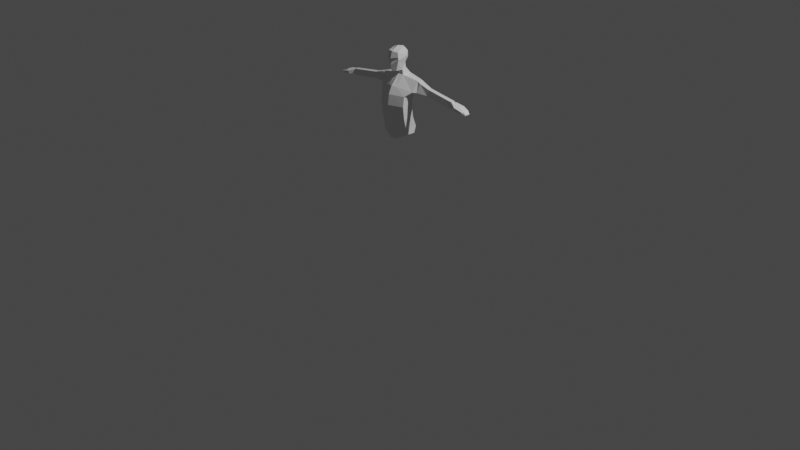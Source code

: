 # Source: Full_Character.blend  (saved by Blender 3.1.7; exported with 4.5.12 LTS)
import bpy
from mathutils import Matrix  # noqa: F401  (used for matrix-valued properties, if any)

bpy.ops.wm.read_factory_settings(use_empty=True)
scene = bpy.context.scene
scene.name = 'Scene'

# ---- collections
col_collection = bpy.data.collections.new('Collection'); scene.collection.children.link(col_collection)
col_camera_and_light = bpy.data.collections.new('Camera and light'); scene.collection.children.link(col_camera_and_light)
col_simple_man_references = bpy.data.collections.new('Simple man references'); scene.collection.children.link(col_simple_man_references)

# ---- materials (node trees are filled in below, after node groups)
mat_material = bpy.data.materials.new('Material')
mat_material.alpha_threshold = 0.0
mat_material.use_transparent_shadow = False
mat_material.line_color = (0.0, 0.0, 0.0, 1.0)

# ---- material node trees
mat_material.use_nodes = True; mat_material.node_tree.nodes.clear()
_N = mat_material.node_tree.nodes; _L = mat_material.node_tree.links
n0 = _N.new('ShaderNodeOutputMaterial'); n0.name = 'Material Output'; n0.location = (300, 300)
n1 = _N.new('ShaderNodeBsdfPrincipled'); n1.name = 'Principled BSDF'; n1.location = (10, 300)
n1.distribution = 'GGX'
n1.subsurface_method = 'RANDOM_WALK_SKIN'
n1.inputs[2].default_value = 0.4
n1.inputs[3].default_value = 1.45
n1.inputs[27].default_value = (0.0, 0.0, 0.0, 1.0)
n1.inputs[28].default_value = 1.0
_L.new(n1.outputs[0], n0.inputs[0])
n0.is_active_output = True

# ---- world
world_world = bpy.data.worlds.new('World'); scene.world = world_world
world_world.use_nodes = True; world_world.node_tree.nodes.clear()
_N = world_world.node_tree.nodes; _L = world_world.node_tree.links
n0 = _N.new('ShaderNodeOutputWorld'); n0.name = 'World Output'; n0.location = (300, 300)
n1 = _N.new('ShaderNodeBackground'); n1.name = 'Background'; n1.location = (10, 300)
n1.inputs[0].default_value = (0.05088, 0.05088, 0.05088, 1.0)
_L.new(n1.outputs[0], n0.inputs[0])
n0.is_active_output = True
world_world.color = (0.05088, 0.05088, 0.05088)
world_world.use_sun_shadow = False
world_world.sun_shadow_jitter_overblur = 0.0

# ---- cameras
cam_camera = bpy.data.cameras.new('Camera')
cam_camera.clip_end = 100.0
cam_camera.ortho_scale = 7.314

# ---- lights
light_light = bpy.data.lights.new('Light', 'POINT')
light_light.transmission_factor = 0.0
light_light.energy = 1000.0
light_light.shadow_soft_size = 0.1
light_light.shadow_maximum_resolution = 0.006
light_light.use_absolute_resolution = True

# ---- meshes
me_cube = bpy.data.meshes.new('Cube')
me_cube.from_pydata([(1.456, 0.6063, 1.341), (1.0, 0.1625, -0.3074), (1.455, 0.2367, 1.334), (1.0, -0.6084, -0.2942), (0.0, 0.38, -0.3111), (0.0, -0.05846, 1.583), (0.0, -0.9656, -0.2881), (0.0, 0.6014, 1.615), (1.0, 0.2706, 0.3233), (1.0, -0.52, 0.3759), (0.0, -0.8862, 0.4003), (0.0, 0.4936, 0.3085), (1.344, 0.5486, 0.5181), (1.367, -0.1861, 0.6808), (0.0, -0.6503, 0.9126), (0.0, 0.632, 0.6255), (0.2271, -0.8845, -0.2895), (0.3419, 0.6137, 1.593), (0.2271, 0.3306, -0.3102), (0.3417, 0.00855, 1.56), (0.2271, -0.803, 0.3948), (0.2271, 0.4429, 0.3118), (0.3105, -0.5449, 0.8729), (0.3051, 0.613, 0.6141), (0.2271, -0.7968, -1.079), (1.0, -0.5207, -1.084), (1.0, 0.2502, -1.097), (0.2271, 0.4183, -1.1), (0.0, 0.4677, -1.101), (0.0, -0.8778, -1.078), (0.2271, -0.7968, -1.079), (1.0, -0.5207, -1.084), (1.0, 0.2502, -1.097), (0.2271, 0.4183, -1.1), (0.0, 0.4677, -1.101), (0.0, -0.8778, -1.078), (0.2271, -0.631, -1.948), (1.0, -0.355, -1.784), (1.0, 0.5124, -1.797), (0.2271, 0.5841, -1.969), (0.0, 0.6335, -1.97), (0.0, -0.7121, -1.947), (0.2672, -0.5143, -2.626), (1.027, -0.2991, -2.213), (1.027, 0.3534, -2.224), (0.2672, 0.4328, -2.643), (0.0, 0.4712, -2.643), (0.0, -0.5775, -2.625), (0.2966, 0.00855, 1.864), (0.0, -0.05846, 1.887), (0.0, 0.3906, 2.078), (0.2968, 0.2859, 1.999), (0.4772, 0.153, 2.767), (0.0, 0.5496, 2.706), (0.3239, 0.4448, 2.649), (0.3327, -0.06364, 3.299), (0.0, -0.1106, 3.409), (0.0, 0.3629, 3.292), (0.3268, 0.2321, 3.257), (0.2391, -0.4592, 1.881), (0.0, -0.6152, 1.85), (0.4683, -0.4969, 2.632), (0.0, -0.6441, 2.485), (0.4009, -0.4901, 3.1), (0.0, -0.6095, 3.133), (0.0, 0.5292, 3.085), (0.3426, 0.4159, 3.035), (0.4511, 0.07956, 2.92), (0.4462, -0.4946, 2.786), (0.0, -0.7269, 2.693), (0.0, 0.3887, 2.352), (0.4206, 0.1078, 2.484), (0.2578, 0.284, 2.288), (0.3965, -0.4851, 2.397), (0.0, -0.7081, 2.267), (1.685, 0.5709, 1.266), (1.684, 0.18, 1.254), (1.586, 0.4914, 0.5895), (1.607, -0.02973, 0.6763), (2.417, 0.4764, 1.05), (2.417, 0.2001, 1.039), (2.353, 0.4148, 0.6105), (2.366, 0.1214, 0.6469), (2.595, 0.4764, 1.024), (2.594, 0.2001, 1.013), (2.53, 0.4148, 0.5844), (2.544, 0.1214, 0.6208), (2.783, 0.4764, 0.9962), (2.783, 0.2001, 0.9853), (2.719, 0.4148, 0.5567), (2.732, 0.1214, 0.5931), (4.427, 0.4032, 0.7078), (4.43, 0.2236, 0.7137), (4.386, 0.3796, 0.4585), (4.392, 0.1977, 0.4696), (4.429, 0.4764, 0.7544), (4.428, 0.2001, 0.7435), (4.364, 0.4148, 0.3149), (4.378, 0.1214, 0.3513), (5.073, 0.5951, 0.5897), (5.073, 0.1566, 0.577), (5.032, 0.5604, 0.3965), (5.039, 0.1745, 0.3844), (4.478, 0.5133, 0.4455), (4.484, 0.1987, 0.4355), (4.519, 0.5369, 0.6948), (4.517, 0.1531, 0.6773), (5.073, 0.5951, 0.5897), (5.073, 0.1624, 0.5909), (5.032, 0.5604, 0.3965), (5.036, 0.1242, 0.4018), (5.423, 0.5992, 0.3945), (5.423, 0.1665, 0.3932), (5.382, 0.5645, 0.3085), (5.386, 0.1282, 0.309), (5.577, 0.5494, 0.2238), (5.579, 0.2435, 0.2252), (5.551, 0.5266, 0.1674), (5.555, 0.2184, 0.1699), (5.073, -0.02102, 0.5236), (5.039, -0.003064, 0.3309), (4.816, 0.006661, 0.3515), (4.85, -0.02241, 0.5639), (5.073, 0.1566, 0.577), (5.039, 0.1745, 0.3844), (5.073, -0.02102, 0.5236), (5.039, -0.003064, 0.3309), (5.341, 0.09221, 0.4744), (5.324, 0.1012, 0.3783), (5.341, 0.00361, 0.4477), (5.325, 0.01257, 0.3516), (5.479, 0.0788, 0.4232), (5.466, 0.08577, 0.3484), (5.479, 0.009874, 0.4025), (5.466, 0.01684, 0.3277)], [], [(4, 18, 27, 28), (23, 17, 0, 12), (19, 17, 51, 48), (22, 19, 5, 14), (16, 20, 10, 6), (18, 21, 8, 1), (1, 8, 9, 3), (20, 22, 14, 10), (21, 23, 12, 8), (8, 12, 13, 9), (11, 15, 23, 21), (9, 13, 22, 20), (4, 11, 21, 18), (3, 9, 20, 16), (13, 2, 19, 22), (0, 17, 19, 2), (15, 7, 17, 23), (18, 1, 26, 27), (24, 29, 35, 30), (26, 25, 31, 32), (16, 6, 29, 24), (1, 3, 25, 26), (3, 16, 24, 25), (30, 35, 41, 36), (32, 31, 37, 38), (28, 27, 33, 34), (25, 24, 30, 31), (27, 26, 32, 33), (36, 41, 47, 42), (38, 37, 43, 44), (34, 33, 39, 40), (31, 30, 36, 37), (33, 32, 38, 39), (45, 44, 43, 42), (46, 45, 42, 47), (40, 39, 45, 46), (37, 36, 42, 43), (39, 38, 44, 45), (71, 52, 61, 73), (5, 19, 48, 49), (17, 7, 50, 51), (66, 65, 57, 58), (71, 72, 54, 52), (72, 70, 53, 54), (58, 57, 56, 55), (49, 48, 59, 60), (67, 66, 58, 55), (74, 73, 61, 62), (69, 68, 63, 64), (67, 55, 63, 68), (55, 56, 64, 63), (52, 67, 68, 61), (62, 61, 68, 69), (52, 54, 66, 67), (54, 53, 65, 66), (60, 59, 73, 74), (51, 50, 70, 72), (48, 51, 72, 71), (48, 71, 73, 59), (0, 2, 76, 75), (76, 78, 82, 80), (2, 13, 78, 76), (13, 12, 77, 78), (12, 0, 75, 77), (82, 81, 85, 86), (75, 76, 80, 79), (78, 77, 81, 82), (77, 75, 79, 81), (84, 86, 90, 88), (81, 79, 83, 85), (80, 82, 86, 84), (79, 80, 84, 83), (88, 90, 98, 96), (83, 84, 88, 87), (86, 85, 89, 90), (85, 83, 87, 89), (104, 103, 101, 102), (87, 88, 96, 95), (90, 89, 97, 98), (89, 87, 95, 97), (92, 91, 95, 96), (91, 93, 97, 95), (94, 92, 96, 98), (93, 94, 98, 97), (100, 102, 110, 108), (103, 105, 99, 101), (119, 120, 126, 125), (105, 106, 100, 99), (91, 92, 106, 105), (92, 94, 104, 106), (93, 91, 105, 103), (94, 93, 103, 104), (108, 110, 114, 112), (99, 100, 108, 107), (102, 101, 109, 110), (101, 99, 107, 109), (114, 113, 117, 118), (107, 108, 112, 111), (110, 109, 113, 114), (109, 107, 111, 113), (116, 118, 117, 115), (113, 111, 115, 117), (112, 114, 118, 116), (111, 112, 116, 115), (122, 121, 120, 119), (106, 104, 121, 122), (100, 106, 122, 119), (104, 102, 120, 121), (126, 124, 128, 130), (120, 102, 124, 126), (102, 100, 123, 124), (100, 119, 125, 123), (127, 129, 133, 131), (125, 126, 130, 129), (123, 125, 129, 127), (124, 123, 127, 128), (132, 131, 133, 134), (128, 127, 131, 132), (130, 128, 132, 134), (129, 130, 134, 133)])
_uv = me_cube.uv_layers.new(name='UVMap')
_uv.uv.foreach_set('vector', [0.375, 0.375, 0.375, 0.4126, 0.375, 0.4126, 0.375, 0.375, 0.5842, 0.4126, 0.625, 0.4126, 0.625, 0.5404, 0.5842, 0.5404, 0.7216, 0.7349, 0.7216, 0.5092, 0.7216, 0.5762, 0.7216, 0.7349, 0.5842, 0.8316, 0.625, 0.8316, 0.625, 0.875, 0.5842, 0.875, 0.375, 0.8316, 0.5435, 0.8316, 0.5435, 0.875, 0.375, 0.875, 0.375, 0.4126, 0.5435, 0.4126, 0.5435, 0.5404, 0.375, 0.5404, 0.375, 0.5404, 0.5435, 0.5404, 0.5435, 0.6836, 0.375, 0.6836, 0.5435, 0.8316, 0.5842, 0.8316, 0.5842, 0.875, 0.5435, 0.875, 0.5435, 0.4126, 0.5842, 0.4126, 0.5842, 0.5404, 0.5435, 0.5404, 0.5435, 0.5404, 0.5842, 0.5404, 0.5842, 0.6836, 0.5435, 0.6836, 0.5435, 0.375, 0.5842, 0.375, 0.5842, 0.4126, 0.5435, 0.4126, 0.5435, 0.6836, 0.5842, 0.6836, 0.5842, 0.8316, 0.5435, 0.8316, 0.375, 0.375, 0.5435, 0.375, 0.5435, 0.4126, 0.375, 0.4126, 0.375, 0.6836, 0.5435, 0.6836, 0.5435, 0.8316, 0.375, 0.8316, 0.5842, 0.6836, 0.625, 0.6836, 0.625, 0.8316, 0.5842, 0.8316, 0.625, 0.5404, 0.7216, 0.5092, 0.7216, 0.7349, 0.625, 0.6836, 0.5842, 0.375, 0.625, 0.375, 0.625, 0.4126, 0.5842, 0.4126, 0.375, 0.4126, 0.375, 0.5404, 0.375, 0.5404, 0.375, 0.4126, 0.375, 0.8316, 0.375, 0.875, 0.375, 0.875, 0.375, 0.8316, 0.375, 0.5404, 0.375, 0.6836, 0.375, 0.6836, 0.375, 0.5404, 0.375, 0.8316, 0.375, 0.875, 0.375, 0.875, 0.375, 0.8316, 0.375, 0.5404, 0.375, 0.6836, 0.375, 0.6836, 0.375, 0.5404, 0.375, 0.6836, 0.375, 0.8316, 0.375, 0.8316, 0.375, 0.6836, 0.375, 0.8316, 0.375, 0.875, 0.375, 0.875, 0.375, 0.8316, 0.375, 0.5404, 0.375, 0.6836, 0.375, 0.6836, 0.375, 0.5404, 0.375, 0.375, 0.375, 0.4126, 0.375, 0.4126, 0.375, 0.375, 0.375, 0.6836, 0.375, 0.8316, 0.375, 0.8316, 0.375, 0.6836, 0.375, 0.4126, 0.375, 0.5404, 0.375, 0.5404, 0.375, 0.4126, 0.375, 0.8316, 0.375, 0.875, 0.375, 0.875, 0.375, 0.8316, 0.375, 0.5404, 0.375, 0.6836, 0.375, 0.6836, 0.375, 0.5404, 0.375, 0.375, 0.375, 0.4126, 0.375, 0.4126, 0.375, 0.375, 0.375, 0.6836, 0.375, 0.8316, 0.375, 0.8316, 0.375, 0.6836, 0.375, 0.4126, 0.375, 0.5404, 0.375, 0.5404, 0.375, 0.4126, 0.2784, 0.5092, 0.375, 0.5404, 0.375, 0.6836, 0.2784, 0.7349, 0.25, 0.5, 0.2784, 0.5092, 0.2784, 0.7349, 0.25, 0.75, 0.375, 0.375, 0.375, 0.4126, 0.375, 0.4126, 0.375, 0.375, 0.375, 0.6836, 0.375, 0.8316, 0.375, 0.8316, 0.375, 0.6836, 0.375, 0.4126, 0.375, 0.5404, 0.375, 0.5404, 0.375, 0.4126, 0.7216, 0.7349, 0.7216, 0.7349, 0.7216, 0.7349, 0.7216, 0.7349, 0.625, 0.875, 0.625, 0.8316, 0.625, 0.8316, 0.625, 0.875, 0.625, 0.4126, 0.625, 0.375, 0.625, 0.375, 0.625, 0.4121, 0.625, 0.4183, 0.625, 0.375, 0.625, 0.375, 0.625, 0.4166, 0.7216, 0.7349, 0.7216, 0.5762, 0.7216, 0.5762, 0.7216, 0.7349, 0.625, 0.4169, 0.625, 0.375, 0.625, 0.375, 0.625, 0.4191, 0.7216, 0.5762, 0.75, 0.5, 0.75, 0.75, 0.7216, 0.7349, 0.625, 0.875, 0.625, 0.8316, 0.625, 0.8316, 0.625, 0.875, 0.7216, 0.7349, 0.7216, 0.5762, 0.7216, 0.5762, 0.7216, 0.7349, 0.625, 0.875, 0.625, 0.8298, 0.625, 0.8291, 0.625, 0.875, 0.625, 0.875, 0.625, 0.8296, 0.625, 0.8306, 0.625, 0.875, 0.7216, 0.7349, 0.7216, 0.7349, 0.7216, 0.7349, 0.7216, 0.7349, 0.7216, 0.7349, 0.75, 0.75, 0.75, 0.75, 0.7216, 0.7349, 0.7216, 0.7349, 0.7216, 0.7349, 0.7216, 0.7349, 0.7216, 0.7349, 0.625, 0.875, 0.625, 0.8291, 0.625, 0.8296, 0.625, 0.875, 0.7216, 0.7349, 0.7216, 0.5762, 0.7216, 0.5762, 0.7216, 0.7349, 0.625, 0.4191, 0.625, 0.375, 0.625, 0.375, 0.625, 0.4183, 0.625, 0.875, 0.625, 0.8316, 0.625, 0.8298, 0.625, 0.875, 0.625, 0.4121, 0.625, 0.375, 0.625, 0.375, 0.625, 0.4169, 0.7216, 0.7349, 0.7216, 0.5762, 0.7216, 0.5762, 0.7216, 0.7349, 0.7216, 0.7349, 0.7216, 0.7349, 0.7216, 0.7349, 0.7216, 0.7349, 0.625, 0.5404, 0.625, 0.6836, 0.625, 0.6836, 0.625, 0.5404, 0.625, 0.6836, 0.5842, 0.6836, 0.5842, 0.6836, 0.625, 0.6836, 0.625, 0.6836, 0.5842, 0.6836, 0.5842, 0.6836, 0.625, 0.6836, 0.5842, 0.6836, 0.5842, 0.5404, 0.5842, 0.5404, 0.5842, 0.6836, 0.5842, 0.5404, 0.625, 0.5404, 0.625, 0.5404, 0.5842, 0.5404, 0.5842, 0.6836, 0.5842, 0.5404, 0.5842, 0.5404, 0.5842, 0.6836, 0.625, 0.5404, 0.625, 0.6836, 0.625, 0.6836, 0.625, 0.5404, 0.5842, 0.6836, 0.5842, 0.5404, 0.5842, 0.5404, 0.5842, 0.6836, 0.5842, 0.5404, 0.625, 0.5404, 0.625, 0.5404, 0.5842, 0.5404, 0.625, 0.6836, 0.5842, 0.6836, 0.5842, 0.6836, 0.625, 0.6836, 0.5842, 0.5404, 0.625, 0.5404, 0.625, 0.5404, 0.5842, 0.5404, 0.625, 0.6836, 0.5842, 0.6836, 0.5842, 0.6836, 0.625, 0.6836, 0.625, 0.5404, 0.625, 0.6836, 0.625, 0.6836, 0.625, 0.5404, 0.625, 0.6836, 0.5842, 0.6836, 0.5842, 0.6836, 0.625, 0.6836, 0.625, 0.5404, 0.625, 0.6836, 0.625, 0.6836, 0.625, 0.5404, 0.5842, 0.6836, 0.5842, 0.5404, 0.5842, 0.5404, 0.5842, 0.6836, 0.5842, 0.5404, 0.625, 0.5404, 0.625, 0.5404, 0.5842, 0.5404, 0.5969, 0.6578, 0.5973, 0.5678, 0.5973, 0.5678, 0.5969, 0.6578, 0.625, 0.5404, 0.625, 0.6836, 0.625, 0.6836, 0.625, 0.5404, 0.5842, 0.6836, 0.5842, 0.5404, 0.5842, 0.5404, 0.5842, 0.6836, 0.5842, 0.5404, 0.625, 0.5404, 0.625, 0.5404, 0.5842, 0.5404, 0.6116, 0.6587, 0.6111, 0.5668, 0.625, 0.5404, 0.625, 0.6836, 0.6111, 0.5668, 0.5973, 0.5678, 0.5842, 0.5404, 0.625, 0.5404, 0.5969, 0.6578, 0.6116, 0.6587, 0.625, 0.6836, 0.5842, 0.6836, 0.5973, 0.5678, 0.5969, 0.6578, 0.5842, 0.6836, 0.5842, 0.5404, 0.6116, 0.6587, 0.5969, 0.6578, 0.5969, 0.6578, 0.6116, 0.6587, 0.5973, 0.5678, 0.6111, 0.5668, 0.6111, 0.5668, 0.5973, 0.5678, 0.6116, 0.6587, 0.5969, 0.6578, 0.5969, 0.6578, 0.6116, 0.6587, 0.6111, 0.5668, 0.6116, 0.6587, 0.6116, 0.6587, 0.6111, 0.5668, 0.6111, 0.5668, 0.6116, 0.6587, 0.6116, 0.6587, 0.6111, 0.5668, 0.6116, 0.6587, 0.5969, 0.6578, 0.5969, 0.6578, 0.6116, 0.6587, 0.5973, 0.5678, 0.6111, 0.5668, 0.6111, 0.5668, 0.5973, 0.5678, 0.5969, 0.6578, 0.5973, 0.5678, 0.5973, 0.5678, 0.5969, 0.6578, 0.6116, 0.6587, 0.5969, 0.6578, 0.5969, 0.6578, 0.6116, 0.6587, 0.6111, 0.5668, 0.6116, 0.6587, 0.6116, 0.6587, 0.6111, 0.5668, 0.5969, 0.6578, 0.5973, 0.5678, 0.5973, 0.5678, 0.5969, 0.6578, 0.5973, 0.5678, 0.6111, 0.5668, 0.6111, 0.5668, 0.5973, 0.5678, 0.5969, 0.6578, 0.5973, 0.5678, 0.5973, 0.5678, 0.5969, 0.6578, 0.6111, 0.5668, 0.6116, 0.6587, 0.6116, 0.6587, 0.6111, 0.5668, 0.5969, 0.6578, 0.5973, 0.5678, 0.5973, 0.5678, 0.5969, 0.6578, 0.5973, 0.5678, 0.6111, 0.5668, 0.6111, 0.5668, 0.5973, 0.5678, 0.6116, 0.6587, 0.5969, 0.6578, 0.5973, 0.5678, 0.6111, 0.5668, 0.5973, 0.5678, 0.6111, 0.5668, 0.6111, 0.5668, 0.5973, 0.5678, 0.6116, 0.6587, 0.5969, 0.6578, 0.5969, 0.6578, 0.6116, 0.6587, 0.6111, 0.5668, 0.6116, 0.6587, 0.6116, 0.6587, 0.6111, 0.5668, 0.6116, 0.6587, 0.5969, 0.6578, 0.5969, 0.6578, 0.6116, 0.6587, 0.6116, 0.6587, 0.5969, 0.6578, 0.5969, 0.6578, 0.6116, 0.6587, 0.6116, 0.6587, 0.6116, 0.6587, 0.6116, 0.6587, 0.6116, 0.6587, 0.5969, 0.6578, 0.5969, 0.6578, 0.5969, 0.6578, 0.5969, 0.6578, 0.5969, 0.6578, 0.5969, 0.6578, 0.5969, 0.6578, 0.5969, 0.6578, 0.5969, 0.6578, 0.5969, 0.6578, 0.5969, 0.6578, 0.5969, 0.6578, 0.5969, 0.6578, 0.6116, 0.6587, 0.6116, 0.6587, 0.5969, 0.6578, 0.6116, 0.6587, 0.6116, 0.6587, 0.6116, 0.6587, 0.6116, 0.6587, 0.6116, 0.6587, 0.6116, 0.6587, 0.6116, 0.6587, 0.6116, 0.6587, 0.6116, 0.6587, 0.5969, 0.6578, 0.5969, 0.6578, 0.6116, 0.6587, 0.6116, 0.6587, 0.6116, 0.6587, 0.6116, 0.6587, 0.6116, 0.6587, 0.5969, 0.6578, 0.6116, 0.6587, 0.6116, 0.6587, 0.5969, 0.6578, 0.5969, 0.6578, 0.6116, 0.6587, 0.6116, 0.6587, 0.5969, 0.6578, 0.5969, 0.6578, 0.6116, 0.6587, 0.6116, 0.6587, 0.5969, 0.6578, 0.5969, 0.6578, 0.5969, 0.6578, 0.5969, 0.6578, 0.5969, 0.6578, 0.6116, 0.6587, 0.5969, 0.6578, 0.5969, 0.6578, 0.6116, 0.6587])
me_cube.materials.append(mat_material)
me_cube.use_remesh_preserve_volume = False
me_cube.use_remesh_preserve_attributes = False
me_cube.use_mirror_vertex_groups = False
me_cube.update()

# ---- objects
ob_cube = bpy.data.objects.new('Cube', me_cube)
ob_camera = bpy.data.objects.new('Camera', cam_camera)
ob_light = bpy.data.objects.new('Light', light_light)
ob_empty = bpy.data.objects.new('Empty', None)
ob_empty_001 = bpy.data.objects.new('Empty.001', None)

# ---- transforms, parenting, visibility, modifiers, constraints
ob_cube.location = (0.0, 0.0, 1.304)
ob_cube.scale = (0.152, 0.152, 0.152)
ob_cube.lock_rotations_4d = False
ob_cube.empty_display_type = 'ARROWS'
ob_cube.lineart.crease_threshold = 0.0
_m = ob_cube.modifiers.new('Mirror', 'MIRROR')
_m.use_clip = True
ob_camera.location = (7.359, -6.926, 4.958)
ob_camera.rotation_euler = (1.109, 0.0, 0.8149)
ob_camera.lock_rotations_4d = False
ob_camera.empty_display_type = 'ARROWS'
ob_camera.color = (0.0, 0.0, 0.0, 0.0)
ob_camera.display_type = 'WIRE'
ob_camera.lineart.crease_threshold = 0.0
ob_light.location = (4.076, 1.005, 5.904)
ob_light.rotation_euler = (0.6503, 0.05522, 1.866)
ob_light.lock_rotations_4d = False
ob_light.empty_display_type = 'ARROWS'
ob_light.color = (0.0, 0.0, 0.0, 0.0)
ob_light.lineart.crease_threshold = 0.0
ob_empty.location = (0.5478, 2.501, 0.8635)
ob_empty.rotation_euler = (1.571, -0.0, -0.0)
ob_empty.scale = (0.6631, 0.6631, 0.6631)
ob_empty.empty_display_type = 'IMAGE'
ob_empty.empty_display_size = 5.0
ob_empty.use_empty_image_alpha = True
ob_empty.color = (1.0, 1.0, 1.0, 0.25)
ob_empty_001.location = (-2.486, -0.8944, 0.8635)
ob_empty_001.rotation_euler = (1.571, -0.0, 1.571)
ob_empty_001.scale = (0.6631, 0.6631, 0.6631)
ob_empty_001.empty_display_type = 'IMAGE'
ob_empty_001.empty_display_size = 5.0
ob_empty_001.use_empty_image_alpha = True
ob_empty_001.color = (1.0, 1.0, 1.0, 0.25)

# ---- collection membership
col_collection.objects.link(ob_cube)
col_camera_and_light.objects.link(ob_camera)
col_camera_and_light.objects.link(ob_light)
col_simple_man_references.objects.link(ob_empty)
col_simple_man_references.objects.link(ob_empty_001)

# ---- scene / render settings (as saved in the file)
scene.camera = ob_camera
scene.frame_start = 1; scene.frame_end = 250; scene.frame_set(1)
scene.render.engine = 'BLENDER_EEVEE_NEXT'
scene.cycles.sampling_pattern = 'TABULATED_SOBOL'
scene.cycles.use_light_tree = False
scene.view_settings.view_transform = 'Filmic'
bpy.context.view_layer.update()
